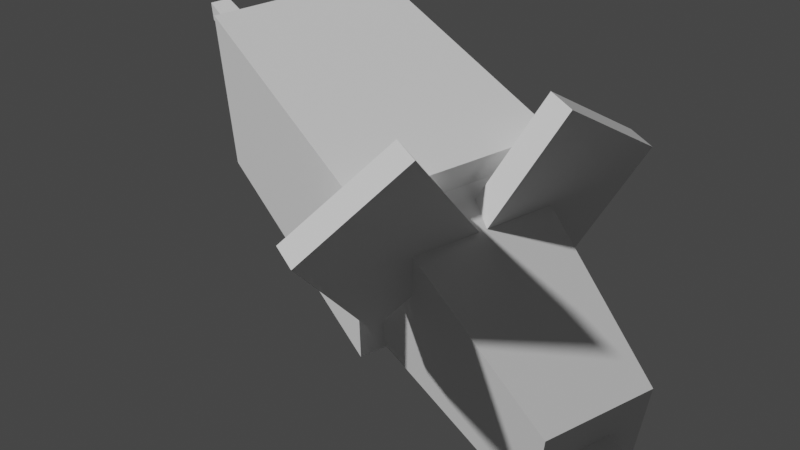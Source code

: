 # Source: mobs_rat2.blend  (saved by Blender 2.81.16; exported with 4.5.12 LTS)
import bpy
from mathutils import Matrix  # noqa: F401  (used for matrix-valued properties, if any)

bpy.ops.wm.read_factory_settings(use_empty=True)
scene = bpy.context.scene
scene.name = 'Scene'

# ---- collections
col_collection = bpy.data.collections.new('Collection'); scene.collection.children.link(col_collection)

# ---- materials (node trees are filled in below, after node groups)
mat_material_001 = bpy.data.materials.new('Material.001')
mat_material_001.alpha_threshold = 0.0
mat_material_001.use_transparent_shadow = False
mat_material_001.preview_render_type = 'FLAT'
mat_material_001.roughness = 0.5
mat_material_001.line_color = (0.0, 0.0, 0.0, 1.0)

# ---- material node trees

# ---- world
world_world = bpy.data.worlds.new('World'); scene.world = world_world
world_world.use_nodes = True; world_world.node_tree.nodes.clear()
_N = world_world.node_tree.nodes; _L = world_world.node_tree.links
n0 = _N.new('ShaderNodeOutputWorld'); n0.name = 'World Output'; n0.location = (300, 300)
n1 = _N.new('ShaderNodeBackground'); n1.name = 'Background'; n1.location = (10, 300)
n1.inputs[0].default_value = (0.05088, 0.05088, 0.05088, 1.0)
_L.new(n1.outputs[0], n0.inputs[0])
n0.is_active_output = True
world_world.color = (0.05088, 0.05088, 0.05088)
world_world.use_sun_shadow = False
world_world.sun_shadow_jitter_overblur = 0.0

# ---- cameras
cam_camera_001 = bpy.data.cameras.new('Camera.001')
cam_camera_001.clip_end = 100.0
cam_camera_001.lens = 35.0
cam_camera_001.sensor_width = 32.0
cam_camera_001.sensor_height = 18.0
cam_camera_001.dof.focus_distance = 0.0

# ---- meshes
me_cube_003 = bpy.data.meshes.new('Cube.003')
me_cube_003.from_pydata([(0.03528, 1.102, 1.634), (1.044, 1.102, 1.007), (0.6623, 1.102, 2.643), (1.671, 1.102, 2.016), (-0.9605, 0.8176, 0.9605), (-0.9605, 1.102, 0.9605), (-0.003653, 1.102, 1.664), (-0.003652, 0.8176, 1.664), (-1.664, 0.8176, 1.917), (-1.664, 1.102, 1.917), (-0.7074, 1.102, 2.621), (-0.7074, 0.8176, 2.621), (0.03528, 0.8176, 1.634), (0.03528, 1.102, 1.634), (1.044, 1.102, 1.007), (1.044, 0.8176, 1.007), (0.6623, 0.8176, 2.643), (0.6623, 1.102, 2.643), (1.671, 1.102, 2.016), (1.671, 0.8176, 2.016)], [], [(2, 3, 1, 0), (2, 0, 13, 17), (1, 3, 18, 14), (3, 2, 17, 18), (0, 1, 14, 13), (8, 9, 5, 4), (9, 10, 6, 5), (10, 11, 7, 6), (11, 8, 4, 7), (4, 5, 6, 7), (11, 10, 9, 8), (16, 17, 13, 12), (18, 19, 15, 14), (19, 16, 12, 15), (12, 13, 14, 15), (19, 18, 17, 16)])
_uv = me_cube_003.uv_layers.new(name='UVMap')
_uv.uv.foreach_set('vector', [0.8649, 0.7242, 0.8649, 0.9533, 0.6358, 0.9533, 0.6358, 0.7242, 0.0, 0.0, 0.0, 0.0, 0.0, 0.0, 0.0, 0.0, 0.0, 0.0, 0.0, 0.0, 0.0, 0.0, 0.0, 0.0, 0.0, 0.0, 0.0, 0.0, 0.0, 0.0, 0.0, 0.0, 0.0, 0.0, 0.0, 0.0, 0.0, 0.0, 0.0, 0.0, 0.8643, 0.3518, 0.7836, 0.3518, 0.7836, 0.01397, 0.8643, 0.01397, 0.8649, 0.7253, 0.8649, 0.9544, 0.6358, 0.9544, 0.6358, 0.7253, 0.8639, 0.3507, 0.7831, 0.3507, 0.7831, 0.0129, 0.8639, 0.0129, 0.9912, 0.3507, 0.6534, 0.3507, 0.6534, 0.0129, 0.9912, 0.0129, 0.6534, 0.2223, 0.6534, 0.1416, 0.9912, 0.1416, 0.9912, 0.2223, 0.9934, 0.1409, 0.9934, 0.2217, 0.6555, 0.2217, 0.6555, 0.1409, 0.3354, 0.4296, 0.2659, 0.4296, 0.2659, 0.1388, 0.3354, 0.1388, 0.3342, 0.4309, 0.2647, 0.4309, 0.2647, 0.1402, 0.3342, 0.1402, 0.4444, 0.4323, 0.1536, 0.4323, 0.1536, 0.1415, 0.4444, 0.1415, 0.334, 0.4309, 0.2645, 0.4309, 0.2645, 0.1402, 0.334, 0.1402, 0.2642, 0.1406, 0.3337, 0.1406, 0.3337, 0.4314, 0.2642, 0.4314])
me_cube_003.materials.append(mat_material_001)
me_cube_003.use_remesh_preserve_volume = False
me_cube_003.use_remesh_preserve_attributes = False
me_cube_003.use_mirror_vertex_groups = False
me_cube_003.update()
me_cube_004 = bpy.data.meshes.new('Cube.004')
me_cube_004.from_pydata([(-0.1174, -5.733, 0.1827), (-0.1861, -2.478, 0.2654), (0.2168, -2.478, 0.2654), (0.1481, -5.733, 0.1827), (-0.1174, -5.733, 0.4482), (-0.1861, -2.478, 0.6683), (0.2168, -2.478, 0.6683), (0.1481, -5.733, 0.4482), (-0.9331, -2.574, 0.1302), (-0.9331, 0.6674, 0.1302), (0.9638, 0.6674, 0.1302), (0.9638, -2.574, 0.1302), (-0.9331, -2.574, 2.038), (-0.9331, 0.6674, 2.038), (0.9638, 0.6674, 2.038), (0.9638, -2.574, 2.038), (-0.6944, 0.6192, 0.175), (-0.47, 2.745, 0.2408), (0.5007, 2.745, 0.2408), (0.7251, 0.6192, 0.175), (-0.6944, 0.6192, 1.814), (-0.47, 2.745, 1.211), (0.5007, 2.745, 1.211), (0.7251, 0.6192, 1.814), (-0.1458, 2.644, 0.5163), (-0.1458, 2.967, 0.5163), (0.1765, 2.967, 0.5163), (0.1765, 2.644, 0.5163), (-0.1458, 2.644, 0.8387), (-0.1458, 2.967, 0.8387), (0.1765, 2.967, 0.8387), (0.1765, 2.644, 0.8387), (0.01535, 2.745, 1.211), (0.01535, 2.745, 0.2408), (0.01535, 0.6192, 1.814), (0.01535, 0.6192, 0.175)], [], [(4, 5, 1, 0), (5, 6, 2, 1), (6, 7, 3, 2), (7, 4, 0, 3), (0, 1, 2, 3), (7, 6, 5, 4), (12, 13, 9, 8), (13, 14, 10, 9), (14, 15, 11, 10), (15, 12, 8, 11), (8, 9, 10, 11), (15, 14, 13, 12), (20, 21, 17, 16), (32, 22, 18, 33), (22, 23, 19, 18), (34, 20, 16, 35), (35, 33, 18, 19), (34, 32, 21, 20), (28, 29, 25, 24), (29, 30, 26, 25), (30, 31, 27, 26), (31, 28, 24, 27), (24, 25, 26, 27), (31, 30, 29, 28), (21, 32, 33, 17), (23, 34, 35, 19), (16, 17, 33, 35), (23, 22, 32, 34)])
_uv = me_cube_004.uv_layers.new(name='UVMap')
_uv.uv.foreach_set('vector', [0.9111, 0.9224, 0.9916, 0.9224, 0.9909, 0.9329, 0.9103, 0.9329, 0.9103, 0.9646, 0.9215, 0.9646, 0.9215, 0.9759, 0.9103, 0.9759, 0.9914, 0.9435, 0.9109, 0.9435, 0.9103, 0.933, 0.9907, 0.933, 0.929, 0.972, 0.9216, 0.972, 0.9216, 0.9646, 0.929, 0.9646, 0.9103, 0.9541, 0.9906, 0.9541, 0.9909, 0.9646, 0.9106, 0.9646, 0.9103, 0.9435, 0.9907, 0.9435, 0.991, 0.954, 0.9106, 0.954, 0.4618, 0.5448, 0.002369, 0.5448, 0.002369, 0.2743, 0.4618, 0.2743, 0.7289, 0.6401, 0.46, 0.6401, 0.46, 0.3696, 0.7289, 0.3696, 0.4596, 0.2707, 0.0001947, 0.2707, 0.0001947, 0.0001948, 0.4596, 0.0001947, 0.9902, 0.269, 0.7213, 0.269, 0.7213, -0.001469, 0.9902, -0.001469, 0.0009866, 0.3795, 0.4604, 0.3795, 0.4604, 0.6484, 0.0009866, 0.6484, 0.46, 0.4596, 0.46, 0.0001948, 0.7289, 0.0001947, 0.7289, 0.4596, 0.006594, 0.2622, 0.5076, 0.4034, 0.5076, 0.6309, 0.006594, 0.6464, 0.525, 0.4661, 0.525, 0.3523, 0.7525, 0.3523, 0.7525, 0.4661, 0.5097, 0.4965, 0.008741, 0.6377, 0.008741, 0.2536, 0.5097, 0.269, 0.0, 0.0, 0.0, 0.0, 0.0, 0.0, 0.0, 0.0, 0.003201, 0.4844, 0.5016, 0.4844, 0.5016, 0.5981, 0.003201, 0.6507, 0.5292, 0.9288, 0.1711, 0.9285, 0.1712, 0.8498, 0.5293, 0.8138, 0.5205, 0.5713, 0.5205, 0.4548, 0.637, 0.4548, 0.637, 0.5713, 0.3405, 0.5258, 0.4528, 0.5258, 0.4528, 0.6381, 0.3405, 0.6381, 0.4536, 0.6372, 0.3412, 0.6372, 0.3412, 0.5249, 0.4536, 0.5249, 0.4537, 0.6396, 0.3414, 0.6396, 0.3414, 0.5273, 0.4537, 0.5273, 0.3421, 0.638, 0.3421, 0.5256, 0.4545, 0.5256, 0.4545, 0.638, 0.4545, 0.5273, 0.4545, 0.6396, 0.3421, 0.6396, 0.3421, 0.5273, 0.525, 0.5798, 0.525, 0.4661, 0.7525, 0.4661, 0.7525, 0.5798, 0.0, 0.0, 0.0, 0.0, 0.0, 0.0, 0.0, 0.0, 0.003201, 0.318, 0.5016, 0.3706, 0.5016, 0.4844, 0.003201, 0.4844, 0.5293, 0.8146, 0.1712, 0.8507, 0.1711, 0.9293, 0.5292, 0.9297])
me_cube_004.materials.append(mat_material_001)
me_cube_004.use_remesh_preserve_volume = False
me_cube_004.use_remesh_preserve_attributes = False
me_cube_004.use_mirror_vertex_groups = False
me_cube_004.update()

# ---- objects
ob_camera = bpy.data.objects.new('Camera', cam_camera_001)
ob_cube_003 = bpy.data.objects.new('Cube.003', me_cube_003)
ob_cube_004 = bpy.data.objects.new('Cube.004', me_cube_004)

# ---- transforms, parenting, visibility, modifiers, constraints
ob_camera.location = (3.04, 5.332, 6.529)
ob_camera.rotation_euler = (0.8218, -1.085e-06, 2.652)
ob_camera.lineart.crease_threshold = 0.0
ob_cube_003.location = (1.776e-15, 2.384e-07, -2.384e-07)
ob_cube_003.lineart.crease_threshold = 0.0
_vg = ob_cube_003.vertex_groups.new(name='Root')
_vg = ob_cube_003.vertex_groups.new(name='body')
_vg = ob_cube_003.vertex_groups.new(name='head')
_vg = ob_cube_003.vertex_groups.new(name='tail')
_vg = ob_cube_003.vertex_groups.new(name='tail_')
ob_cube_004.location = (1.776e-15, 2.384e-07, -2.384e-07)
ob_cube_004.lineart.crease_threshold = 0.0
_vg = ob_cube_004.vertex_groups.new(name='Root')
_vg = ob_cube_004.vertex_groups.new(name='body')
_vg = ob_cube_004.vertex_groups.new(name='head')
_vg = ob_cube_004.vertex_groups.new(name='tail')
_vg = ob_cube_004.vertex_groups.new(name='tail_')

# ---- collection membership
col_collection.objects.link(ob_camera)
col_collection.objects.link(ob_cube_003)
col_collection.objects.link(ob_cube_004)

# ---- scene / render settings (as saved in the file)
scene.camera = ob_camera
scene.frame_start = 0; scene.frame_end = 92; scene.frame_set(36)
scene.render.engine = 'BLENDER_EEVEE_NEXT'
scene.cycles.use_denoising = False
scene.cycles.samples = 128
scene.cycles.sampling_pattern = 'TABULATED_SOBOL'
scene.cycles.use_adaptive_sampling = False
scene.cycles.use_light_tree = False
scene.view_settings.view_transform = 'Filmic'
bpy.context.view_layer.update()

# ---- added for rendering (the .blend has no usable light): sun
light_auto_sun = bpy.data.lights.new('AutoSun', 'SUN')
light_auto_sun.energy = 3.0
light_auto_sun.angle = 0.0523599
ob_auto_sun = bpy.data.objects.new('AutoSun', light_auto_sun)
scene.collection.objects.link(ob_auto_sun)
ob_auto_sun.rotation_euler = (0.872665, 0.174533, 0.523599)
bpy.context.view_layer.update()
